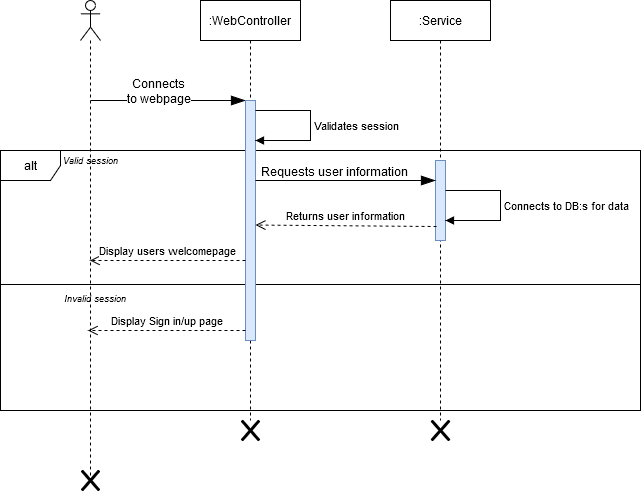

The diagram above was exported from draw.io. Its source (the exported page's mxGraphModel, read from the mxfile embedded in the PNG):
<mxGraphModel dx="1408" dy="755" grid="1" gridSize="10" guides="1" tooltips="1" connect="1" arrows="1" fold="1" page="1" pageScale="1" pageWidth="827" pageHeight="1169" math="0" shadow="0">
  <root>
    <mxCell id="0" />
    <mxCell id="1" parent="0" />
    <mxCell id="roFE-qlUF7BUS7vIBvpc-17" value="" style="line;strokeWidth=1;fillColor=none;align=left;verticalAlign=middle;spacingTop=-1;spacingLeft=3;spacingRight=3;rotatable=0;labelPosition=right;points=[];portConstraint=eastwest;" vertex="1" parent="1">
      <mxGeometry x="40" y="340" width="640" height="8" as="geometry" />
    </mxCell>
    <object label="alt" SignedIn="Signed In" NotSignedIn="Not Signed In" id="roFE-qlUF7BUS7vIBvpc-14">
      <mxCell style="shape=umlFrame;whiteSpace=wrap;html=1;" vertex="1" parent="1">
        <mxGeometry x="40" y="210" width="640" height="260" as="geometry" />
      </mxCell>
    </object>
    <mxCell id="roFE-qlUF7BUS7vIBvpc-4" value="" style="shape=umlLifeline;participant=umlActor;perimeter=lifelinePerimeter;whiteSpace=wrap;html=1;container=1;collapsible=0;recursiveResize=0;verticalAlign=top;spacingTop=36;labelBackgroundColor=#ffffff;outlineConnect=0;" vertex="1" parent="1">
      <mxGeometry x="120" y="60" width="20" height="480" as="geometry" />
    </mxCell>
    <mxCell id="roFE-qlUF7BUS7vIBvpc-5" value=":WebController" style="shape=umlLifeline;perimeter=lifelinePerimeter;whiteSpace=wrap;html=1;container=1;collapsible=0;recursiveResize=0;outlineConnect=0;" vertex="1" parent="1">
      <mxGeometry x="240" y="60" width="100" height="420" as="geometry" />
    </mxCell>
    <object label="" id="roFE-qlUF7BUS7vIBvpc-8">
      <mxCell style="endArrow=blockThin;endFill=1;endSize=12;html=1;" edge="1" parent="1" target="roFE-qlUF7BUS7vIBvpc-9">
        <mxGeometry width="160" relative="1" as="geometry">
          <mxPoint x="130" y="160" as="sourcePoint" />
          <mxPoint x="290" y="160" as="targetPoint" />
        </mxGeometry>
      </mxCell>
    </object>
    <mxCell id="roFE-qlUF7BUS7vIBvpc-10" value="&lt;div&gt;Connects&lt;/div&gt;&lt;div&gt;to webpage&lt;br&gt;&lt;/div&gt;" style="text;html=1;align=center;verticalAlign=middle;resizable=0;points=[];labelBackgroundColor=#ffffff;" vertex="1" connectable="0" parent="roFE-qlUF7BUS7vIBvpc-8">
      <mxGeometry x="-0.1355" y="2" relative="1" as="geometry">
        <mxPoint y="-8" as="offset" />
      </mxGeometry>
    </mxCell>
    <mxCell id="roFE-qlUF7BUS7vIBvpc-9" value="" style="html=1;points=[];perimeter=orthogonalPerimeter;fillColor=#dae8fc;strokeColor=#6c8ebf;" vertex="1" parent="1">
      <mxGeometry x="285" y="160" width="10" height="240" as="geometry" />
    </mxCell>
    <mxCell id="roFE-qlUF7BUS7vIBvpc-12" value="Validates session" style="edgeStyle=orthogonalEdgeStyle;html=1;align=left;spacingLeft=2;endArrow=block;rounded=0;" edge="1" parent="1" source="roFE-qlUF7BUS7vIBvpc-9">
      <mxGeometry relative="1" as="geometry">
        <mxPoint x="380" y="190" as="sourcePoint" />
        <Array as="points">
          <mxPoint x="350" y="170" />
          <mxPoint x="350" y="200" />
        </Array>
        <mxPoint x="295" y="200" as="targetPoint" />
      </mxGeometry>
    </mxCell>
    <mxCell id="roFE-qlUF7BUS7vIBvpc-13" value="Display users welcomepage" style="html=1;verticalAlign=bottom;endArrow=open;dashed=1;endSize=8;" edge="1" parent="1" target="roFE-qlUF7BUS7vIBvpc-4">
      <mxGeometry relative="1" as="geometry">
        <mxPoint x="285" y="320" as="sourcePoint" />
        <mxPoint x="127.5" y="320" as="targetPoint" />
        <Array as="points" />
      </mxGeometry>
    </mxCell>
    <mxCell id="roFE-qlUF7BUS7vIBvpc-18" value="Display Sign in/up page" style="html=1;verticalAlign=bottom;endArrow=open;dashed=1;endSize=8;" edge="1" parent="1">
      <mxGeometry relative="1" as="geometry">
        <mxPoint x="285" y="390" as="sourcePoint" />
        <mxPoint x="127.5" y="390" as="targetPoint" />
        <Array as="points" />
      </mxGeometry>
    </mxCell>
    <mxCell id="roFE-qlUF7BUS7vIBvpc-19" value=":Service" style="shape=umlLifeline;perimeter=lifelinePerimeter;whiteSpace=wrap;html=1;container=1;collapsible=0;recursiveResize=0;outlineConnect=0;" vertex="1" parent="1">
      <mxGeometry x="430" y="60" width="100" height="420" as="geometry" />
    </mxCell>
    <mxCell id="roFE-qlUF7BUS7vIBvpc-20" value="" style="html=1;points=[];perimeter=orthogonalPerimeter;fillColor=#dae8fc;strokeColor=#6c8ebf;" vertex="1" parent="1">
      <mxGeometry x="475" y="220" width="10" height="80" as="geometry" />
    </mxCell>
    <object label="" id="roFE-qlUF7BUS7vIBvpc-22">
      <mxCell style="endArrow=blockThin;endFill=1;endSize=12;html=1;" edge="1" parent="1" target="roFE-qlUF7BUS7vIBvpc-20">
        <mxGeometry width="160" relative="1" as="geometry">
          <mxPoint x="295" y="240" as="sourcePoint" />
          <mxPoint x="450" y="240" as="targetPoint" />
        </mxGeometry>
      </mxCell>
    </object>
    <mxCell id="roFE-qlUF7BUS7vIBvpc-23" value="Requests user information" style="text;html=1;align=center;verticalAlign=middle;resizable=0;points=[];labelBackgroundColor=#ffffff;" vertex="1" connectable="0" parent="roFE-qlUF7BUS7vIBvpc-22">
      <mxGeometry x="-0.1355" y="2" relative="1" as="geometry">
        <mxPoint y="-8" as="offset" />
      </mxGeometry>
    </mxCell>
    <mxCell id="roFE-qlUF7BUS7vIBvpc-25" value="Returns user information" style="html=1;verticalAlign=bottom;endArrow=open;dashed=1;endSize=8;exitX=0.1;exitY=0.509;exitDx=0;exitDy=0;exitPerimeter=0;" edge="1" parent="1">
      <mxGeometry relative="1" as="geometry">
        <mxPoint x="476" y="285.99" as="sourcePoint" />
        <mxPoint x="295" y="284.5" as="targetPoint" />
        <Array as="points" />
      </mxGeometry>
    </mxCell>
    <mxCell id="roFE-qlUF7BUS7vIBvpc-26" value="Connects to DB:s for data" style="edgeStyle=orthogonalEdgeStyle;html=1;align=left;spacingLeft=2;endArrow=block;rounded=0;" edge="1" parent="1">
      <mxGeometry relative="1" as="geometry">
        <mxPoint x="485" y="250" as="sourcePoint" />
        <Array as="points">
          <mxPoint x="540" y="250" />
          <mxPoint x="540" y="280" />
        </Array>
        <mxPoint x="485" y="280" as="targetPoint" />
      </mxGeometry>
    </mxCell>
    <mxCell id="roFE-qlUF7BUS7vIBvpc-27" value="" style="shape=umlDestroy;whiteSpace=wrap;html=1;strokeWidth=3;" vertex="1" parent="1">
      <mxGeometry x="281.25" y="480" width="17.5" height="20" as="geometry" />
    </mxCell>
    <mxCell id="roFE-qlUF7BUS7vIBvpc-28" value="" style="shape=umlDestroy;whiteSpace=wrap;html=1;strokeWidth=3;" vertex="1" parent="1">
      <mxGeometry x="471" y="480" width="18" height="20" as="geometry" />
    </mxCell>
    <mxCell id="roFE-qlUF7BUS7vIBvpc-29" value="" style="shape=umlDestroy;whiteSpace=wrap;html=1;strokeWidth=3;" vertex="1" parent="1">
      <mxGeometry x="121.25" y="530" width="17.5" height="20" as="geometry" />
    </mxCell>
    <mxCell id="roFE-qlUF7BUS7vIBvpc-30" value="Invalid session" style="text;html=1;strokeColor=none;fillColor=none;align=center;verticalAlign=middle;whiteSpace=wrap;rounded=0;fontSize=9;fontStyle=2" vertex="1" parent="1">
      <mxGeometry x="97.5" y="348" width="72.5" height="20" as="geometry" />
    </mxCell>
    <mxCell id="roFE-qlUF7BUS7vIBvpc-31" value="Valid session" style="text;html=1;strokeColor=none;fillColor=none;align=center;verticalAlign=middle;whiteSpace=wrap;rounded=0;fontSize=9;fontStyle=2" vertex="1" parent="1">
      <mxGeometry x="97.5" y="210" width="65" height="20" as="geometry" />
    </mxCell>
  </root>
</mxGraphModel>